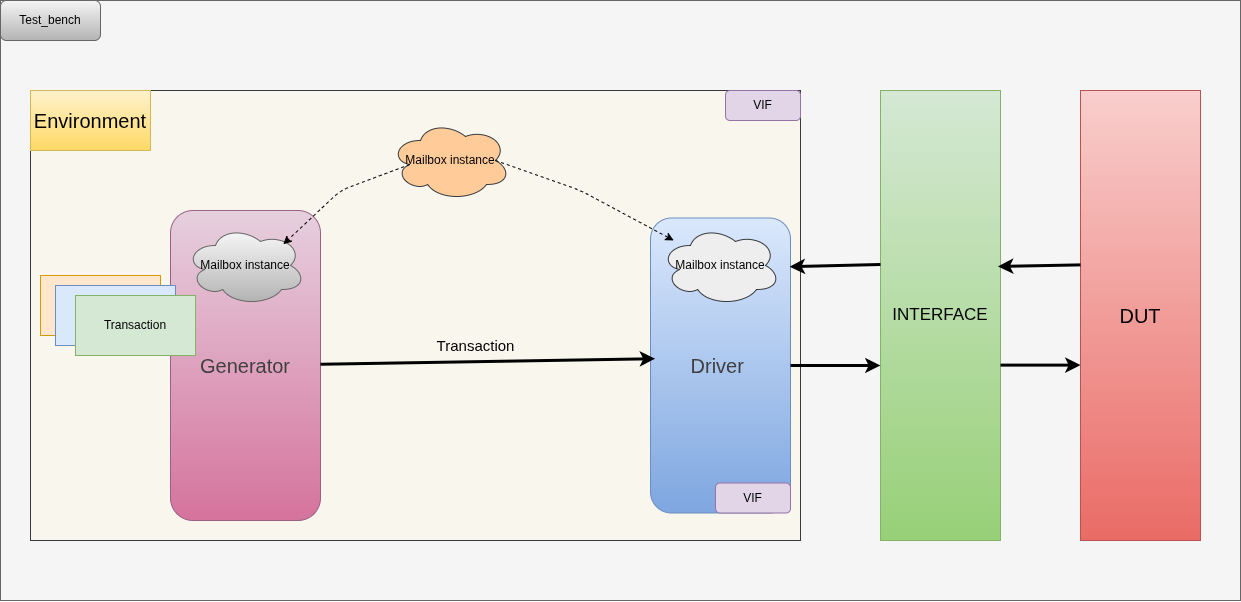

The diagram above was exported from draw.io. Its source (the exported page's mxGraphModel, read from the mxfile embedded in the PNG):
<mxGraphModel dx="1421" dy="970" grid="1" gridSize="10" guides="1" tooltips="1" connect="1" arrows="1" fold="1" page="1" pageScale="1" pageWidth="850" pageHeight="1100" math="0" shadow="0">
  <root>
    <mxCell id="0" />
    <mxCell id="1" parent="0" />
    <mxCell id="32" value="" style="rounded=0;whiteSpace=wrap;html=1;fillColor=#f5f5f5;strokeColor=#666666;fontColor=#333333;" parent="1" vertex="1">
      <mxGeometry x="80" width="1240" height="600" as="geometry" />
    </mxCell>
    <mxCell id="2" value="" style="rounded=0;whiteSpace=wrap;html=1;fillColor=#f9f7ed;strokeColor=#36393d;" parent="1" vertex="1">
      <mxGeometry x="110" y="90" width="770" height="450" as="geometry" />
    </mxCell>
    <mxCell id="5" value="&lt;span style=&quot;color: rgb(63, 63, 63); font-size: 20px;&quot;&gt;Driver&amp;nbsp;&lt;/span&gt;" style="rounded=1;whiteSpace=wrap;html=1;fillColor=#dae8fc;gradientColor=#7ea6e0;strokeColor=#6c8ebf;" parent="1" vertex="1">
      <mxGeometry x="730" y="217.5" width="140" height="295" as="geometry" />
    </mxCell>
    <mxCell id="6" value="&lt;span style=&quot;color: rgb(63, 63, 63); font-size: 20px;&quot;&gt;Generator&lt;/span&gt;" style="rounded=1;whiteSpace=wrap;html=1;fillColor=#e6d0de;strokeColor=#996185;gradientColor=#d5739d;" parent="1" vertex="1">
      <mxGeometry x="250" y="210" width="150" height="310" as="geometry" />
    </mxCell>
    <mxCell id="7" value="Mailbox instance" style="ellipse;shape=cloud;whiteSpace=wrap;html=1;fillColor=#f5f5f5;gradientColor=#b3b3b3;strokeColor=#666666;" parent="1" vertex="1">
      <mxGeometry x="265" y="225" width="120" height="80" as="geometry" />
    </mxCell>
    <mxCell id="8" value="Mailbox instance" style="ellipse;shape=cloud;whiteSpace=wrap;html=1;fillColor=#ffcc99;strokeColor=#36393d;" parent="1" vertex="1">
      <mxGeometry x="470" y="120" width="120" height="80" as="geometry" />
    </mxCell>
    <mxCell id="9" value="Mailbox instance" style="ellipse;shape=cloud;whiteSpace=wrap;html=1;fillColor=#eeeeee;strokeColor=#36393d;" parent="1" vertex="1">
      <mxGeometry x="740" y="225" width="120" height="80" as="geometry" />
    </mxCell>
    <mxCell id="11" value="" style="endArrow=classic;html=1;entryX=0.815;entryY=0.235;entryDx=0;entryDy=0;entryPerimeter=0;dashed=1;exitX=0.16;exitY=0.55;exitDx=0;exitDy=0;exitPerimeter=0;" parent="1" source="8" target="7" edge="1">
      <mxGeometry width="50" height="50" relative="1" as="geometry">
        <mxPoint x="100" y="200" as="sourcePoint" />
        <mxPoint x="150" y="150" as="targetPoint" />
        <Array as="points">
          <mxPoint x="420" y="190" />
        </Array>
      </mxGeometry>
    </mxCell>
    <mxCell id="12" value="" style="endArrow=classic;html=1;dashed=1;exitX=0.875;exitY=0.5;exitDx=0;exitDy=0;exitPerimeter=0;" parent="1" source="8" target="9" edge="1">
      <mxGeometry width="50" height="50" relative="1" as="geometry">
        <mxPoint x="589" y="170" as="sourcePoint" />
        <mxPoint x="450" y="240" as="targetPoint" />
        <Array as="points">
          <mxPoint x="660" y="190" />
        </Array>
      </mxGeometry>
    </mxCell>
    <mxCell id="13" value="" style="endArrow=classic;html=1;entryX=0.033;entryY=0.477;entryDx=0;entryDy=0;entryPerimeter=0;strokeWidth=3;" parent="1" source="6" target="5" edge="1">
      <mxGeometry width="50" height="50" relative="1" as="geometry">
        <mxPoint x="640" y="370" as="sourcePoint" />
        <mxPoint x="690" y="320" as="targetPoint" />
      </mxGeometry>
    </mxCell>
    <mxCell id="14" value="&lt;font style=&quot;font-size: 15px;&quot;&gt;Transaction&lt;/font&gt;" style="text;html=1;align=center;verticalAlign=middle;resizable=0;points=[];autosize=1;strokeColor=none;fillColor=none;" parent="1" vertex="1">
      <mxGeometry x="505" y="330" width="100" height="30" as="geometry" />
    </mxCell>
    <mxCell id="15" value="&lt;font style=&quot;font-size: 17px;&quot;&gt;INTERFACE&lt;/font&gt;" style="rounded=0;whiteSpace=wrap;html=1;fillColor=#d5e8d4;strokeColor=#82b366;gradientColor=#97d077;" parent="1" vertex="1">
      <mxGeometry x="960" y="90" width="120" height="450" as="geometry" />
    </mxCell>
    <mxCell id="17" value="&lt;font style=&quot;font-size: 20px;&quot;&gt;DUT&lt;/font&gt;" style="rounded=0;whiteSpace=wrap;html=1;fillColor=#f8cecc;strokeColor=#b85450;gradientColor=#ea6b66;" parent="1" vertex="1">
      <mxGeometry x="1160" y="90" width="120" height="450" as="geometry" />
    </mxCell>
    <mxCell id="18" value="VIF" style="rounded=1;whiteSpace=wrap;html=1;fillColor=#e1d5e7;strokeColor=#9673a6;" parent="1" vertex="1">
      <mxGeometry x="795" y="482.5" width="75" height="30" as="geometry" />
    </mxCell>
    <mxCell id="20" value="VIF" style="rounded=1;whiteSpace=wrap;html=1;fillColor=#e1d5e7;strokeColor=#9673a6;" parent="1" vertex="1">
      <mxGeometry x="805" y="90" width="75" height="30" as="geometry" />
    </mxCell>
    <mxCell id="24" value="" style="rounded=0;whiteSpace=wrap;html=1;fillColor=#ffe6cc;strokeColor=#d79b00;" parent="1" vertex="1">
      <mxGeometry x="120" y="275" width="120" height="60" as="geometry" />
    </mxCell>
    <mxCell id="25" value="" style="rounded=0;whiteSpace=wrap;html=1;fillColor=#dae8fc;strokeColor=#6c8ebf;" parent="1" vertex="1">
      <mxGeometry x="135" y="285" width="120" height="60" as="geometry" />
    </mxCell>
    <mxCell id="26" value="Transaction" style="rounded=0;whiteSpace=wrap;html=1;fillColor=#d5e8d4;strokeColor=#82b366;" parent="1" vertex="1">
      <mxGeometry x="155" y="295" width="120" height="60" as="geometry" />
    </mxCell>
    <mxCell id="27" value="&lt;font style=&quot;font-size: 20px;&quot;&gt;Environment&lt;/font&gt;" style="rounded=0;whiteSpace=wrap;html=1;fillColor=#fff2cc;strokeColor=#d6b656;gradientColor=#ffd966;" parent="1" vertex="1">
      <mxGeometry x="110" y="90" width="120" height="60" as="geometry" />
    </mxCell>
    <mxCell id="28" value="" style="endArrow=classic;html=1;entryX=0.033;entryY=0.477;entryDx=0;entryDy=0;entryPerimeter=0;strokeWidth=3;" parent="1" edge="1">
      <mxGeometry width="50" height="50" relative="1" as="geometry">
        <mxPoint x="1080" y="364.62" as="sourcePoint" />
        <mxPoint x="1160" y="364.62" as="targetPoint" />
      </mxGeometry>
    </mxCell>
    <mxCell id="29" value="" style="endArrow=classic;html=1;entryX=0.033;entryY=0.477;entryDx=0;entryDy=0;entryPerimeter=0;strokeWidth=3;exitX=1;exitY=0.5;exitDx=0;exitDy=0;" parent="1" source="5" edge="1">
      <mxGeometry width="50" height="50" relative="1" as="geometry">
        <mxPoint x="880" y="365" as="sourcePoint" />
        <mxPoint x="960" y="365" as="targetPoint" />
      </mxGeometry>
    </mxCell>
    <mxCell id="30" value="" style="endArrow=classic;html=1;entryX=0.979;entryY=0.391;entryDx=0;entryDy=0;entryPerimeter=0;strokeWidth=3;" parent="1" target="15" edge="1">
      <mxGeometry width="50" height="50" relative="1" as="geometry">
        <mxPoint x="1160" y="264.38" as="sourcePoint" />
        <mxPoint x="1240" y="264.38" as="targetPoint" />
      </mxGeometry>
    </mxCell>
    <mxCell id="31" value="" style="endArrow=classic;html=1;entryX=0.994;entryY=0.165;entryDx=0;entryDy=0;entryPerimeter=0;strokeWidth=3;" parent="1" target="5" edge="1">
      <mxGeometry width="50" height="50" relative="1" as="geometry">
        <mxPoint x="960" y="264" as="sourcePoint" />
        <mxPoint x="880" y="265.81" as="targetPoint" />
      </mxGeometry>
    </mxCell>
    <mxCell id="34" value="Test_bench" style="rounded=1;whiteSpace=wrap;html=1;fillColor=#f5f5f5;gradientColor=#b3b3b3;strokeColor=#666666;" parent="1" vertex="1">
      <mxGeometry x="80" width="100" height="40" as="geometry" />
    </mxCell>
  </root>
</mxGraphModel>